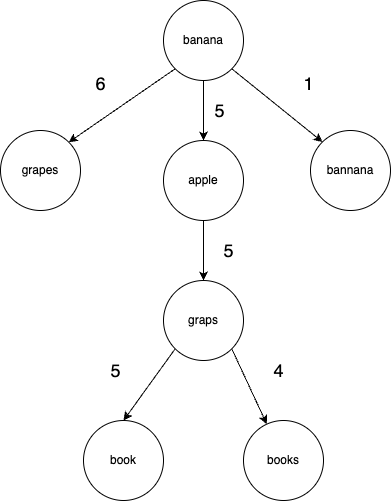

The diagram above was exported from draw.io. Its source (the exported page's mxGraphModel, read from the mxfile embedded in the PNG):
<mxGraphModel dx="857" dy="566" grid="1" gridSize="10" guides="1" tooltips="1" connect="1" arrows="1" fold="1" page="1" pageScale="1" pageWidth="827" pageHeight="1169" background="none" math="0" shadow="0">
  <root>
    <mxCell id="0" />
    <mxCell id="1" parent="0" />
    <mxCell id="QHiaXCDhtMcwEC4NMcc7-24" style="rounded=0;orthogonalLoop=1;jettySize=auto;html=1;exitX=0;exitY=1;exitDx=0;exitDy=0;entryX=1;entryY=0;entryDx=0;entryDy=0;" edge="1" parent="1" source="QHiaXCDhtMcwEC4NMcc7-1" target="QHiaXCDhtMcwEC4NMcc7-3">
      <mxGeometry relative="1" as="geometry" />
    </mxCell>
    <mxCell id="QHiaXCDhtMcwEC4NMcc7-25" style="rounded=0;orthogonalLoop=1;jettySize=auto;html=1;exitX=1;exitY=1;exitDx=0;exitDy=0;entryX=0;entryY=0;entryDx=0;entryDy=0;" edge="1" parent="1" source="QHiaXCDhtMcwEC4NMcc7-1" target="QHiaXCDhtMcwEC4NMcc7-7">
      <mxGeometry relative="1" as="geometry" />
    </mxCell>
    <mxCell id="QHiaXCDhtMcwEC4NMcc7-26" style="edgeStyle=orthogonalEdgeStyle;rounded=0;orthogonalLoop=1;jettySize=auto;html=1;exitX=0.5;exitY=1;exitDx=0;exitDy=0;" edge="1" parent="1" source="QHiaXCDhtMcwEC4NMcc7-1" target="QHiaXCDhtMcwEC4NMcc7-2">
      <mxGeometry relative="1" as="geometry" />
    </mxCell>
    <mxCell id="QHiaXCDhtMcwEC4NMcc7-1" value="banana" style="ellipse;whiteSpace=wrap;html=1;aspect=fixed;" vertex="1" parent="1">
      <mxGeometry x="373" y="150" width="80" height="80" as="geometry" />
    </mxCell>
    <mxCell id="QHiaXCDhtMcwEC4NMcc7-29" style="edgeStyle=orthogonalEdgeStyle;rounded=0;orthogonalLoop=1;jettySize=auto;html=1;exitX=0.5;exitY=1;exitDx=0;exitDy=0;" edge="1" parent="1" source="QHiaXCDhtMcwEC4NMcc7-2" target="QHiaXCDhtMcwEC4NMcc7-9">
      <mxGeometry relative="1" as="geometry" />
    </mxCell>
    <mxCell id="QHiaXCDhtMcwEC4NMcc7-2" value="apple" style="ellipse;whiteSpace=wrap;html=1;aspect=fixed;" vertex="1" parent="1">
      <mxGeometry x="373" y="290" width="80" height="80" as="geometry" />
    </mxCell>
    <mxCell id="QHiaXCDhtMcwEC4NMcc7-3" value="grapes" style="ellipse;whiteSpace=wrap;html=1;aspect=fixed;" vertex="1" parent="1">
      <mxGeometry x="210" y="280" width="80" height="80" as="geometry" />
    </mxCell>
    <mxCell id="QHiaXCDhtMcwEC4NMcc7-7" value="bannana" style="ellipse;whiteSpace=wrap;html=1;aspect=fixed;" vertex="1" parent="1">
      <mxGeometry x="520" y="280" width="80" height="80" as="geometry" />
    </mxCell>
    <mxCell id="QHiaXCDhtMcwEC4NMcc7-30" style="rounded=0;orthogonalLoop=1;jettySize=auto;html=1;exitX=0;exitY=1;exitDx=0;exitDy=0;entryX=0.5;entryY=1;entryDx=0;entryDy=0;" edge="1" parent="1" source="QHiaXCDhtMcwEC4NMcc7-9" target="QHiaXCDhtMcwEC4NMcc7-10">
      <mxGeometry relative="1" as="geometry" />
    </mxCell>
    <mxCell id="QHiaXCDhtMcwEC4NMcc7-31" style="rounded=0;orthogonalLoop=1;jettySize=auto;html=1;exitX=1;exitY=1;exitDx=0;exitDy=0;" edge="1" parent="1" source="QHiaXCDhtMcwEC4NMcc7-9" target="QHiaXCDhtMcwEC4NMcc7-11">
      <mxGeometry relative="1" as="geometry" />
    </mxCell>
    <mxCell id="QHiaXCDhtMcwEC4NMcc7-9" value="graps" style="ellipse;whiteSpace=wrap;html=1;aspect=fixed;" vertex="1" parent="1">
      <mxGeometry x="373" y="430" width="80" height="80" as="geometry" />
    </mxCell>
    <mxCell id="QHiaXCDhtMcwEC4NMcc7-10" value="book" style="ellipse;whiteSpace=wrap;html=1;aspect=fixed;direction=west;" vertex="1" parent="1">
      <mxGeometry x="293" y="570" width="80" height="80" as="geometry" />
    </mxCell>
    <mxCell id="QHiaXCDhtMcwEC4NMcc7-11" value="books" style="ellipse;whiteSpace=wrap;html=1;aspect=fixed;" vertex="1" parent="1">
      <mxGeometry x="453" y="570" width="80" height="80" as="geometry" />
    </mxCell>
    <mxCell id="QHiaXCDhtMcwEC4NMcc7-32" value="&lt;font style=&quot;font-size: 18px;&quot;&gt;6&lt;/font&gt;" style="text;html=1;align=center;verticalAlign=middle;resizable=0;points=[];autosize=1;strokeColor=none;fillColor=none;" vertex="1" parent="1">
      <mxGeometry x="295" y="213" width="30" height="40" as="geometry" />
    </mxCell>
    <mxCell id="QHiaXCDhtMcwEC4NMcc7-33" value="&lt;font style=&quot;font-size: 18px;&quot;&gt;1&lt;/font&gt;" style="text;html=1;align=center;verticalAlign=middle;resizable=0;points=[];autosize=1;strokeColor=none;fillColor=none;" vertex="1" parent="1">
      <mxGeometry x="503" y="213" width="30" height="40" as="geometry" />
    </mxCell>
    <mxCell id="QHiaXCDhtMcwEC4NMcc7-34" value="&lt;font style=&quot;font-size: 18px;&quot;&gt;5&lt;/font&gt;" style="text;html=1;align=center;verticalAlign=middle;resizable=0;points=[];autosize=1;strokeColor=none;fillColor=none;" vertex="1" parent="1">
      <mxGeometry x="414" y="240" width="30" height="40" as="geometry" />
    </mxCell>
    <mxCell id="QHiaXCDhtMcwEC4NMcc7-35" value="&lt;font style=&quot;font-size: 18px;&quot;&gt;5&lt;/font&gt;" style="text;html=1;align=center;verticalAlign=middle;resizable=0;points=[];autosize=1;strokeColor=none;fillColor=none;" vertex="1" parent="1">
      <mxGeometry x="423" y="380" width="30" height="40" as="geometry" />
    </mxCell>
    <mxCell id="QHiaXCDhtMcwEC4NMcc7-36" value="&lt;font style=&quot;font-size: 18px;&quot;&gt;4&lt;/font&gt;" style="text;html=1;align=center;verticalAlign=middle;resizable=0;points=[];autosize=1;strokeColor=none;fillColor=none;" vertex="1" parent="1">
      <mxGeometry x="473" y="500" width="30" height="40" as="geometry" />
    </mxCell>
    <mxCell id="QHiaXCDhtMcwEC4NMcc7-37" value="&lt;font style=&quot;font-size: 18px;&quot;&gt;5&lt;/font&gt;" style="text;html=1;align=center;verticalAlign=middle;resizable=0;points=[];autosize=1;strokeColor=none;fillColor=none;" vertex="1" parent="1">
      <mxGeometry x="310" y="500" width="30" height="40" as="geometry" />
    </mxCell>
  </root>
</mxGraphModel>